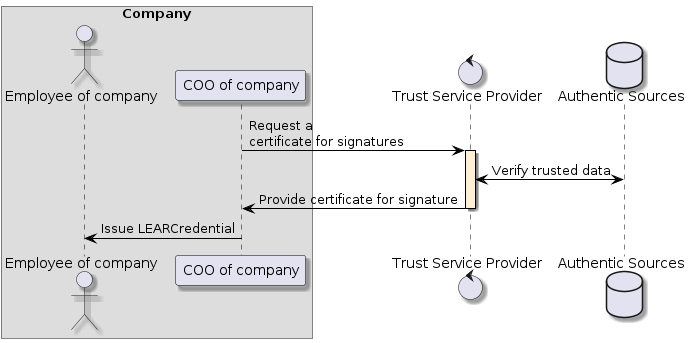

The diagram above was rendered by PlantUML. Its source (embedded in the PNG):
@startuml
skinparam shadowing true
skinparam ParticipantBorderColor black
skinparam arrowcolor black
skinparam SequenceLifeLineBorderColor black
skinparam SequenceLifeLineBackgroundColor PapayaWhip
	    box "Company"
        actor "Employee of company" as employee
        participant "COO of company" as COO
    end box
    control "Trust Service Provider" as TSP
    database "Authentic Sources" as registry
    COO -> TSP ++: Request a\ncertificate for signatures
    TSP <-> registry: Verify trusted data
    TSP -> COO --: Provide certificate for signature
    COO -> employee: Issue LEARCredential
@enduml